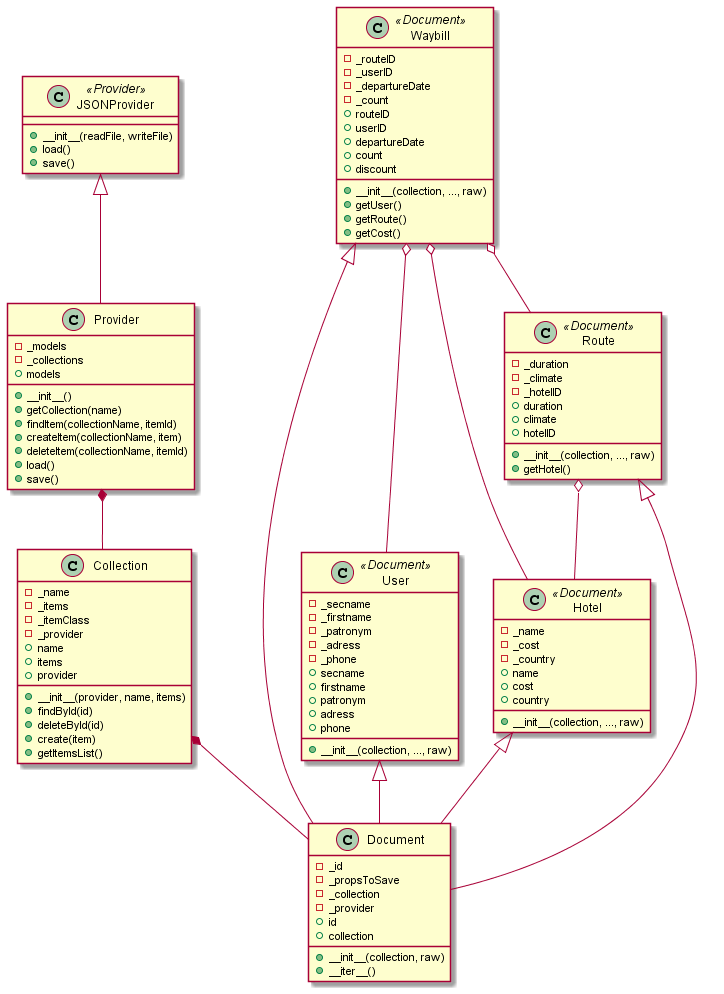

The diagram above was rendered by PlantUML. Its source (embedded in the PNG):
@startuml

class Document{
    -_id
    -_propsToSave
    -_collection
    -_provider
    +id
    +collection
    +__init__(collection, raw)
    +__iter__()
}

class Collection{
    -_name
    -_items
    -_itemClass
    -_provider
    +name
    +items
    +provider
    +__init__(provider, name, items)
    +findById(id)
    +deleteById(id)
    +create(item)
    +getItemsList()
}
class Provider{
    -_models
    -_collections
    +models
    +__init__()
    +getCollection(name)
    +findItem(collectionName, itemId)
    +createItem(collectionName, item)
    +deleteItem(collectionName, itemId)
    +load()
    +save()
}

class JSONProvider <<Provider>>{
    +__init__(readFile, writeFile)
    +load()
    +save()
}
class User <<Document>>{
    -_secname
    -_firstname
    -_patronym
    -_adress
    -_phone
    +secname
    +firstname
    +patronym
    +adress
    +phone
    +__init__(collection, ..., raw)
}
class Hotel <<Document>>{
    -_name
    -_cost
    -_country
    +name
    +cost
    +country
    +__init__(collection, ..., raw)
}
class Route <<Document>>{
    -_duration
    -_climate
    -_hotelID
    +duration
    +climate
    +hotelID
    +__init__(collection, ..., raw)
    +getHotel()
}
class Waybill <<Document>>{
    -_routeID
    -_userID
    -_departureDate
    -_count
    +routeID
    +userID
    +departureDate
    +count
    +discount
    +__init__(collection, ..., raw)
    +getUser()
    +getRoute()
    +getCost()
}
JSONProvider <|-- Provider
Provider *-- Collection
Collection *-- Document
User <|-- Document
Route <|-- Document
Hotel <|-- Document
Waybill <|-- Document
Waybill o-- User
Waybill o-- Route
Route o-- Hotel
Waybill o-- Hotel
@enduml